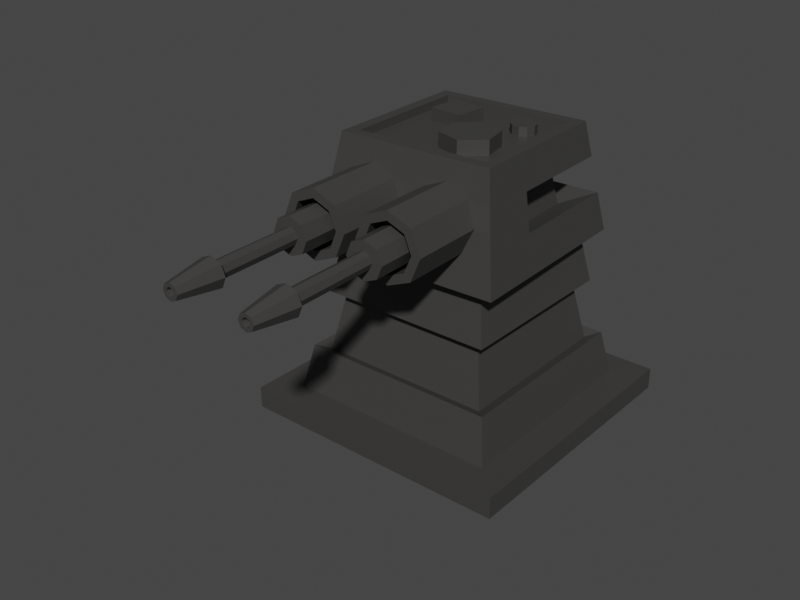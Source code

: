 # Source: Turret_1.blend  (saved by Blender 3.6.13; exported with 4.5.12 LTS)
import bpy
from mathutils import Matrix  # noqa: F401  (used for matrix-valued properties, if any)

bpy.ops.wm.read_factory_settings(use_empty=True)
scene = bpy.context.scene
scene.name = 'Scene'

# ---- collections
col_collection = bpy.data.collections.new('Collection'); scene.collection.children.link(col_collection)

# ---- materials (node trees are filled in below, after node groups)
mat_base = bpy.data.materials.new('Base')
mat_base.use_transparent_shadow = False

# ---- material node trees
mat_base.use_nodes = True; mat_base.node_tree.nodes.clear()
_N = mat_base.node_tree.nodes; _L = mat_base.node_tree.links
n0 = _N.new('ShaderNodeBsdfPrincipled'); n0.name = 'Principled BSDF'; n0.location = (10, 300)
n0.distribution = 'GGX'
n0.subsurface_method = 'RANDOM_WALK_SKIN'
n0.inputs[0].default_value = (0.04696, 0.04545, 0.04427, 1.0)
n0.inputs[3].default_value = 1.45
n0.inputs[27].default_value = (0.0, 0.0, 0.0, 1.0)
n0.inputs[28].default_value = 1.0
n1 = _N.new('ShaderNodeOutputMaterial'); n1.name = 'Material Output'; n1.location = (300, 300)
_L.new(n0.outputs[0], n1.inputs[0])
n1.is_active_output = True

# ---- world
world_world = bpy.data.worlds.new('World'); scene.world = world_world
world_world.use_nodes = True; world_world.node_tree.nodes.clear()
_N = world_world.node_tree.nodes; _L = world_world.node_tree.links
n0 = _N.new('ShaderNodeOutputWorld'); n0.name = 'World Output'; n0.location = (300, 300)
n1 = _N.new('ShaderNodeBackground'); n1.name = 'Background'; n1.location = (10, 300)
n1.inputs[0].default_value = (0.05088, 0.05088, 0.05088, 1.0)
_L.new(n1.outputs[0], n0.inputs[0])
n0.is_active_output = True
world_world.color = (0.05088, 0.05088, 0.05088)
world_world.use_sun_shadow = False
world_world.sun_shadow_jitter_overblur = 0.0

# ---- meshes
me_plane = bpy.data.meshes.new('Plane')
me_plane.from_pydata([(-1.0, -1.0, 0.0), (1.0, -1.0, 0.0), (-1.0, 1.0, 0.0), (1.0, 1.0, 0.0), (-1.0, -1.0, 0.1584), (1.0, -1.0, 0.1584), (-1.0, 1.0, 0.1584), (1.0, 1.0, 0.1584), (-0.7844, -0.7844, 0.1584), (0.7844, -0.7844, 0.1584), (-0.7844, 0.7844, 0.1584), (0.7844, 0.7844, 0.1584), (-0.5775, 0.5775, 1.23), (-0.5775, -0.5775, 1.23), (0.5775, -0.5775, 1.23), (0.5775, 0.5775, 1.23), (-0.6407, 0.6407, 0.9025), (-0.7212, 0.7212, 0.4855), (0.7212, 0.7212, 0.4855), (0.6407, 0.6407, 0.9025), (0.6407, -0.6407, 0.9025), (0.7212, -0.7212, 0.4855), (-0.7212, -0.7212, 0.4855), (-0.6407, -0.6407, 0.9025), (-0.6369, -0.6369, 0.4529), (-0.5564, -0.5564, 0.8699), (-0.5564, 0.5564, 0.8699), (-0.6369, 0.6369, 0.4529), (0.6369, 0.6369, 0.4529), (0.5564, 0.5564, 0.8699), (0.5564, -0.5564, 0.8699), (0.6369, -0.6369, 0.4529)], [], [(0, 2, 3, 1), (4, 5, 7, 6), (3, 2, 6, 7), (0, 1, 5, 4), (1, 3, 7, 5), (2, 0, 4, 6), (8, 10, 11, 9), (13, 14, 15, 12), (10, 8, 22, 17), (8, 9, 21, 22), (23, 20, 14, 13), (11, 10, 17, 18), (9, 11, 18, 21), (20, 19, 15, 14), (19, 16, 12, 15), (20, 23, 25, 30), (16, 19, 29, 26), (23, 16, 26, 25), (17, 22, 24, 27), (16, 23, 13, 12), (25, 26, 27, 24), (29, 30, 31, 28), (30, 25, 24, 31), (26, 29, 28, 27), (18, 17, 27, 28), (22, 21, 31, 24), (21, 18, 28, 31), (19, 20, 30, 29)])
_uv = me_plane.uv_layers.new(name='UVMap')
_uv.uv.foreach_set('vector', [0.0, 0.0, 0.0, 1.0, 1.0, 1.0, 1.0, 0.0, 0.0, 0.0, 1.0, 0.0, 1.0, 1.0, 0.0, 1.0, 1.0, 1.0, 0.0, 1.0, 0.0, 1.0, 1.0, 1.0, 0.0, 0.0, 1.0, 0.0, 1.0, 0.0, 0.0, 0.0, 1.0, 0.0, 1.0, 1.0, 1.0, 1.0, 1.0, 0.0, 0.0, 1.0, 0.0, 0.0, 0.0, 0.0, 0.0, 1.0, 0.0, 0.0, 0.0, 1.0, 1.0, 1.0, 1.0, 0.0, 0.0, 0.0, 1.0, 0.0, 1.0, 1.0, 0.0, 1.0, 0.0, 1.0, 0.0, 0.0, 0.0, 0.0, 0.0, 1.0, 0.0, 0.0, 1.0, 0.0, 1.0, 0.0, 0.0, 0.0, 0.0, 0.0, 1.0, 0.0, 1.0, 0.0, 0.0, 0.0, 1.0, 1.0, 0.0, 1.0, 0.0, 1.0, 1.0, 1.0, 1.0, 0.0, 1.0, 1.0, 1.0, 1.0, 1.0, 0.0, 1.0, 0.0, 1.0, 1.0, 1.0, 1.0, 1.0, 0.0, 1.0, 1.0, 0.0, 1.0, 0.0, 1.0, 1.0, 1.0, 1.0, 0.0, 0.0, 0.0, 0.0, 0.0, 1.0, 0.0, 0.0, 1.0, 1.0, 1.0, 1.0, 1.0, 0.0, 1.0, 0.0, 0.0, 0.0, 1.0, 0.0, 1.0, 0.0, 0.0, 0.0, 1.0, 0.0, 0.0, 0.0, 0.0, 0.0, 1.0, 0.0, 1.0, 0.0, 0.0, 0.0, 0.0, 0.0, 1.0, 0.0, 0.0, 0.0, 1.0, 0.0, 1.0, 0.0, 0.0, 1.0, 1.0, 1.0, 0.0, 1.0, 0.0, 1.0, 1.0, 1.0, 0.0, 0.0, 0.0, 0.0, 0.0, 1.0, 0.0, 0.0, 1.0, 1.0, 1.0, 1.0, 1.0, 0.0, 1.0, 1.0, 1.0, 0.0, 1.0, 0.0, 1.0, 1.0, 1.0, 0.0, 0.0, 1.0, 0.0, 1.0, 0.0, 0.0, 0.0, 1.0, 0.0, 1.0, 1.0, 1.0, 1.0, 1.0, 0.0, 1.0, 1.0, 1.0, 0.0, 1.0, 0.0, 1.0, 1.0])
me_plane.materials.append(mat_base)
me_plane.update()
me_plane_001 = bpy.data.meshes.new('Plane.001')
me_plane_001.from_pydata([(-0.6946, -0.6946, 0.0), (0.6946, -0.6946, 0.0), (-0.6946, 0.6946, 0.0), (0.6946, 0.6946, 0.0), (-0.481, 0.481, 0.7786), (-0.481, -0.481, 0.7786), (0.481, -0.481, 0.7786), (0.481, 0.481, 0.7786), (-0.5614, 0.5614, 0.7786), (-0.5614, -0.5614, 0.7786), (0.5614, -0.5614, 0.7786), (0.5614, 0.5614, 0.7786), (-0.481, 0.481, 0.7203), (-0.481, -0.481, 0.7203), (0.481, -0.481, 0.7203), (0.481, 0.481, 0.7203), (0.6477, 0.6477, 0.274), (0.6033, 0.6033, 0.5336), (0.6033, -0.6033, 0.5336), (0.6477, -0.6477, 0.274), (-0.6477, -0.6477, 0.274), (-0.6033, -0.6033, 0.5336), (-0.6033, 0.6033, 0.5336), (-0.6477, 0.6477, 0.274), (-0.6946, 0.2315, 0.0), (-0.6946, -0.2315, 0.0), (0.6946, -0.2315, 0.0), (0.6946, 0.2315, 0.0), (-0.5614, 0.1871, 0.7786), (-0.5614, -0.1871, 0.7786), (0.5614, -0.1871, 0.7786), (0.5614, 0.1871, 0.7786), (-0.481, 0.1603, 0.7786), (-0.481, -0.1603, 0.7786), (0.481, -0.1603, 0.7786), (0.481, 0.1603, 0.7786), (-0.481, 0.1603, 0.7203), (-0.481, -0.1603, 0.7203), (0.481, -0.1603, 0.7203), (0.481, 0.1603, 0.7203), (-0.6477, -0.2159, 0.274), (-0.6477, 0.2159, 0.274), (-0.6033, -0.2011, 0.5336), (-0.6033, 0.2011, 0.5336), (0.6477, 0.2159, 0.274), (0.6477, -0.2159, 0.274), (0.6033, 0.2011, 0.5336), (0.6033, -0.2011, 0.5336), (-0.2315, -0.6946, 0.0), (0.2315, -0.6946, 0.0), (0.2315, 0.6946, 0.0), (-0.2315, 0.6946, 0.0), (-0.1871, -0.5614, 0.7786), (0.1871, -0.5614, 0.7786), (0.1871, 0.5614, 0.7786), (-0.1871, 0.5614, 0.7786), (-0.1603, -0.481, 0.7786), (0.1603, -0.481, 0.7786), (0.1603, 0.481, 0.7786), (-0.1603, 0.481, 0.7786), (-0.1603, -0.481, 0.7203), (0.1603, -0.481, 0.7203), (0.1603, 0.481, 0.7203), (-0.1603, 0.481, 0.7203), (0.2159, -0.6477, 0.274), (-0.2159, -0.6477, 0.274), (0.2011, -0.6033, 0.5336), (-0.2011, -0.6033, 0.5336), (-0.2159, 0.6477, 0.274), (0.2159, 0.6477, 0.274), (-0.2011, 0.6033, 0.5336), (0.2011, 0.6033, 0.5336), (0.1603, -0.1603, 0.7203), (-0.1603, -0.1603, 0.7203), (0.1603, 0.1603, 0.7203), (-0.1603, 0.1603, 0.7203), (-0.2315, -0.2315, 0.0), (0.2315, -0.2315, 0.0), (-0.2315, 0.2315, 0.0), (0.2315, 0.2315, 0.0), (0.4554, 0.4554, 0.2083), (0.411, 0.411, 0.4678), (0.02361, 0.4554, 0.2083), (0.008815, 0.411, 0.4678), (0.4554, 0.02361, 0.2083), (0.4554, -0.4082, 0.2083), (0.411, 0.008815, 0.4678), (0.411, -0.3934, 0.4678), (-0.4082, 0.4554, 0.2083), (-0.3934, 0.411, 0.4678), (0.1262, 0.0161, 0.4253), (0.1262, 0.0161, 0.825), (0.3146, -0.05076, 0.4253), (0.3146, -0.05076, 0.825), (0.3508, -0.2473, 0.4253), (0.3508, -0.2473, 0.825), (0.1988, -0.377, 0.4253), (0.1988, -0.377, 0.825), (0.01043, -0.3101, 0.4253), (0.01043, -0.3101, 0.825), (-0.02584, -0.1136, 0.4253), (-0.02584, -0.1136, 0.825), (-0.06346, 0.3042, 0.5686), (-0.06346, 0.3042, 0.8123), (-0.09824, 0.06293, 0.5686), (-0.09824, 0.06293, 0.8123), (-0.3047, 0.3389, 0.5686), (-0.3047, 0.3389, 0.8123), (-0.3395, 0.0977, 0.5686), (-0.3395, 0.0977, 0.8123), (0.2962, 0.1704, 0.7849), (0.2962, 0.1704, 0.606), (0.2414, 0.1777, 0.7849), (0.2414, 0.1777, 0.606), (0.2014, 0.2157, 0.7849), (0.2014, 0.2157, 0.606), (0.1913, 0.2701, 0.7849), (0.1913, 0.2701, 0.606), (0.2152, 0.32, 0.7849), (0.2152, 0.32, 0.606), (0.2638, 0.3463, 0.7849), (0.2638, 0.3463, 0.606), (0.3186, 0.3391, 0.7849), (0.3186, 0.3391, 0.606), (0.3586, 0.301, 0.7849), (0.3586, 0.301, 0.606), (0.3687, 0.2466, 0.7849), (0.3687, 0.2466, 0.606), (0.3448, 0.1967, 0.7849), (0.3448, 0.1967, 0.606)], [], [(79, 50, 3, 27), (59, 4, 12, 63), (46, 17, 11, 31), (42, 21, 9, 29), (70, 22, 8, 55), (66, 18, 10, 53), (32, 4, 8, 28), (56, 5, 9, 52), (34, 6, 10, 30), (58, 7, 11, 54), (74, 39, 15, 62), (57, 6, 14, 61), (35, 7, 15, 39), (33, 5, 13, 37), (49, 1, 19, 64), (64, 19, 18, 66), (51, 2, 23, 68), (68, 23, 22, 70), (25, 0, 20, 40), (40, 20, 21, 42), (27, 3, 16, 44), (47, 45, 85, 87), (19, 45, 47, 18), (44, 16, 80, 84), (1, 26, 45, 19), (26, 27, 44, 45), (23, 41, 43, 22), (41, 40, 42, 43), (2, 24, 41, 23), (24, 25, 40, 41), (4, 32, 36, 12), (32, 33, 37, 36), (6, 34, 38, 14), (34, 35, 39, 38), (61, 14, 38, 72), (72, 38, 39, 74), (7, 35, 31, 11), (35, 34, 30, 31), (5, 33, 29, 9), (33, 32, 28, 29), (22, 43, 28, 8), (43, 42, 29, 28), (18, 47, 30, 10), (47, 46, 31, 30), (49, 77, 26, 1), (77, 79, 27, 26), (25, 24, 78, 76), (76, 78, 79, 77), (0, 25, 76, 48), (48, 76, 77, 49), (37, 73, 75, 36), (73, 72, 74, 75), (13, 60, 73, 37), (60, 61, 72, 73), (70, 71, 83, 89), (46, 47, 87, 86), (3, 50, 69, 16), (50, 51, 68, 69), (20, 65, 67, 21), (65, 64, 66, 67), (0, 48, 65, 20), (48, 49, 64, 65), (5, 56, 60, 13), (56, 57, 61, 60), (36, 75, 63, 12), (75, 74, 62, 63), (4, 59, 55, 8), (59, 58, 54, 55), (6, 57, 53, 10), (57, 56, 52, 53), (21, 67, 52, 9), (67, 66, 53, 52), (17, 71, 54, 11), (71, 70, 55, 54), (7, 58, 62, 15), (58, 59, 63, 62), (24, 2, 51, 78), (78, 51, 50, 79), (84, 80, 81, 86), (85, 84, 86, 87), (80, 82, 83, 81), (82, 88, 89, 83), (68, 70, 89, 88), (45, 44, 84, 85), (16, 69, 82, 80), (69, 68, 88, 82), (17, 46, 86, 81), (71, 17, 81, 83), (90, 91, 93, 92), (92, 93, 95, 94), (94, 95, 97, 96), (96, 97, 99, 98), (93, 91, 101, 99, 97, 95), (98, 99, 101, 100), (100, 101, 91, 90), (90, 92, 94, 96, 98, 100), (102, 103, 105, 104), (104, 105, 109, 108), (108, 109, 107, 106), (106, 107, 103, 102), (104, 108, 106, 102), (109, 105, 103, 107), (110, 111, 113, 112), (112, 113, 115, 114), (114, 115, 117, 116), (116, 117, 119, 118), (118, 119, 121, 120), (120, 121, 123, 122), (122, 123, 125, 124), (124, 125, 127, 126), (113, 111, 129, 127, 125, 123, 121, 119, 117, 115), (126, 127, 129, 128), (128, 129, 111, 110), (110, 112, 114, 116, 118, 120, 122, 124, 126, 128)])
_uv = me_plane_001.uv_layers.new(name='UVMap')
_uv.uv.foreach_set('vector', [0.6667, 0.6667, 0.6667, 1.0, 1.0, 1.0, 1.0, 0.6667, 0.3572, 0.9284, 0.07162, 0.9284, 0.07162, 0.9284, 0.3572, 0.9284, 1.0, 0.6667, 1.0, 1.0, 1.0, 1.0, 1.0, 0.6667, 0.0, 0.3333, 0.0, 0.0, 0.0, 0.0, 0.0, 0.3333, 0.3333, 1.0, 0.0, 1.0, 0.0, 1.0, 0.3333, 1.0, 0.6667, 0.0, 1.0, 0.0, 1.0, 0.0, 0.6667, 0.0, 0.07162, 0.6428, 0.07162, 0.9284, 0.0, 1.0, 0.0, 0.6667, 0.3572, 0.07162, 0.07162, 0.07162, 0.0, 0.0, 0.3333, 0.0, 0.9284, 0.3572, 0.9284, 0.07162, 1.0, 0.0, 1.0, 0.3333, 0.6428, 0.9284, 0.9284, 0.9284, 1.0, 1.0, 0.6667, 1.0, 0.6428, 0.6428, 0.9284, 0.6428, 0.9284, 0.9284, 0.6428, 0.9284, 0.6428, 0.07162, 0.9284, 0.07162, 0.9284, 0.07162, 0.6428, 0.07162, 0.9284, 0.6428, 0.9284, 0.9284, 0.9284, 0.9284, 0.9284, 0.6428, 0.07162, 0.3572, 0.07162, 0.07162, 0.07162, 0.07162, 0.07162, 0.3572, 0.6667, 0.0, 1.0, 0.0, 1.0, 0.0, 0.6667, 0.0, 0.6667, 0.0, 1.0, 0.0, 1.0, 0.0, 0.6667, 0.0, 0.3333, 1.0, 0.0, 1.0, 0.0, 1.0, 0.3333, 1.0, 0.3333, 1.0, 0.0, 1.0, 0.0, 1.0, 0.3333, 1.0, 0.0, 0.3333, 0.0, 0.0, 0.0, 0.0, 0.0, 0.3333, 0.0, 0.3333, 0.0, 0.0, 0.0, 0.0, 0.0, 0.3333, 1.0, 0.6667, 1.0, 1.0, 1.0, 1.0, 1.0, 0.6667, 1.0, 0.3333, 1.0, 0.3333, 1.0, 0.3333, 1.0, 0.3333, 1.0, 0.0, 1.0, 0.3333, 1.0, 0.3333, 1.0, 0.0, 1.0, 0.6667, 1.0, 1.0, 1.0, 1.0, 1.0, 0.6667, 1.0, 0.0, 1.0, 0.3333, 1.0, 0.3333, 1.0, 0.0, 1.0, 0.3333, 1.0, 0.6667, 1.0, 0.6667, 1.0, 0.3333, 0.0, 1.0, 0.0, 0.6667, 0.0, 0.6667, 0.0, 1.0, 0.0, 0.6667, 0.0, 0.3333, 0.0, 0.3333, 0.0, 0.6667, 0.0, 1.0, 0.0, 0.6667, 0.0, 0.6667, 0.0, 1.0, 0.0, 0.6667, 0.0, 0.3333, 0.0, 0.3333, 0.0, 0.6667, 0.07162, 0.9284, 0.07162, 0.6428, 0.07162, 0.6428, 0.07162, 0.9284, 0.07162, 0.6428, 0.07162, 0.3572, 0.07162, 0.3572, 0.07162, 0.6428, 0.9284, 0.07162, 0.9284, 0.3572, 0.9284, 0.3572, 0.9284, 0.07162, 0.9284, 0.3572, 0.9284, 0.6428, 0.9284, 0.6428, 0.9284, 0.3572, 0.6428, 0.07162, 0.9284, 0.07162, 0.9284, 0.3572, 0.6428, 0.3572, 0.6428, 0.3572, 0.9284, 0.3572, 0.9284, 0.6428, 0.6428, 0.6428, 0.9284, 0.9284, 0.9284, 0.6428, 1.0, 0.6667, 1.0, 1.0, 0.9284, 0.6428, 0.9284, 0.3572, 1.0, 0.3333, 1.0, 0.6667, 0.07162, 0.07162, 0.07162, 0.3572, 0.0, 0.3333, 0.0, 0.0, 0.07162, 0.3572, 0.07162, 0.6428, 0.0, 0.6667, 0.0, 0.3333, 0.0, 1.0, 0.0, 0.6667, 0.0, 0.6667, 0.0, 1.0, 0.0, 0.6667, 0.0, 0.3333, 0.0, 0.3333, 0.0, 0.6667, 1.0, 0.0, 1.0, 0.3333, 1.0, 0.3333, 1.0, 0.0, 1.0, 0.3333, 1.0, 0.6667, 1.0, 0.6667, 1.0, 0.3333, 0.6667, 0.0, 0.6667, 0.3333, 1.0, 0.3333, 1.0, 0.0, 0.6667, 0.3333, 0.6667, 0.6667, 1.0, 0.6667, 1.0, 0.3333, 0.0, 0.3333, 0.0, 0.6667, 0.3333, 0.6667, 0.3333, 0.3333, 0.3333, 0.3333, 0.3333, 0.6667, 0.6667, 0.6667, 0.6667, 0.3333, 0.0, 0.0, 0.0, 0.3333, 0.3333, 0.3333, 0.3333, 0.0, 0.3333, 0.0, 0.3333, 0.3333, 0.6667, 0.3333, 0.6667, 0.0, 0.07162, 0.3572, 0.3572, 0.3572, 0.3572, 0.6428, 0.07162, 0.6428, 0.3572, 0.3572, 0.6428, 0.3572, 0.6428, 0.6428, 0.3572, 0.6428, 0.07162, 0.07162, 0.3572, 0.07162, 0.3572, 0.3572, 0.07162, 0.3572, 0.3572, 0.07162, 0.6428, 0.07162, 0.6428, 0.3572, 0.3572, 0.3572, 0.3333, 1.0, 0.6667, 1.0, 0.6667, 1.0, 0.3333, 1.0, 1.0, 0.6667, 1.0, 0.3333, 1.0, 0.3333, 1.0, 0.6667, 1.0, 1.0, 0.6667, 1.0, 0.6667, 1.0, 1.0, 1.0, 0.6667, 1.0, 0.3333, 1.0, 0.3333, 1.0, 0.6667, 1.0, 0.0, 0.0, 0.3333, 0.0, 0.3333, 0.0, 0.0, 0.0, 0.3333, 0.0, 0.6667, 0.0, 0.6667, 0.0, 0.3333, 0.0, 0.0, 0.0, 0.3333, 0.0, 0.3333, 0.0, 0.0, 0.0, 0.3333, 0.0, 0.6667, 0.0, 0.6667, 0.0, 0.3333, 0.0, 0.07162, 0.07162, 0.3572, 0.07162, 0.3572, 0.07162, 0.07162, 0.07162, 0.3572, 0.07162, 0.6428, 0.07162, 0.6428, 0.07162, 0.3572, 0.07162, 0.07162, 0.6428, 0.3572, 0.6428, 0.3572, 0.9284, 0.07162, 0.9284, 0.3572, 0.6428, 0.6428, 0.6428, 0.6428, 0.9284, 0.3572, 0.9284, 0.07162, 0.9284, 0.3572, 0.9284, 0.3333, 1.0, 0.0, 1.0, 0.3572, 0.9284, 0.6428, 0.9284, 0.6667, 1.0, 0.3333, 1.0, 0.9284, 0.07162, 0.6428, 0.07162, 0.6667, 0.0, 1.0, 0.0, 0.6428, 0.07162, 0.3572, 0.07162, 0.3333, 0.0, 0.6667, 0.0, 0.0, 0.0, 0.3333, 0.0, 0.3333, 0.0, 0.0, 0.0, 0.3333, 0.0, 0.6667, 0.0, 0.6667, 0.0, 0.3333, 0.0, 1.0, 1.0, 0.6667, 1.0, 0.6667, 1.0, 1.0, 1.0, 0.6667, 1.0, 0.3333, 1.0, 0.3333, 1.0, 0.6667, 1.0, 0.9284, 0.9284, 0.6428, 0.9284, 0.6428, 0.9284, 0.9284, 0.9284, 0.6428, 0.9284, 0.3572, 0.9284, 0.3572, 0.9284, 0.6428, 0.9284, 0.0, 0.6667, 0.0, 1.0, 0.3333, 1.0, 0.3333, 0.6667, 0.3333, 0.6667, 0.3333, 1.0, 0.6667, 1.0, 0.6667, 0.6667, 1.0, 0.6667, 1.0, 1.0, 1.0, 1.0, 1.0, 0.6667, 1.0, 0.3333, 1.0, 0.6667, 1.0, 0.6667, 1.0, 0.3333, 1.0, 1.0, 0.6667, 1.0, 0.6667, 1.0, 1.0, 1.0, 0.6667, 1.0, 0.3333, 1.0, 0.3333, 1.0, 0.6667, 1.0, 0.3333, 1.0, 0.3333, 1.0, 0.3333, 1.0, 0.3333, 1.0, 1.0, 0.3333, 1.0, 0.6667, 1.0, 0.6667, 1.0, 0.3333, 1.0, 1.0, 0.6667, 1.0, 0.6667, 1.0, 1.0, 1.0, 0.6667, 1.0, 0.3333, 1.0, 0.3333, 1.0, 0.6667, 1.0, 1.0, 1.0, 1.0, 0.6667, 1.0, 0.6667, 1.0, 1.0, 0.6667, 1.0, 1.0, 1.0, 1.0, 1.0, 0.6667, 1.0, 1.0, 0.5, 1.0, 1.0, 0.8333, 1.0, 0.8333, 0.5, 0.8333, 0.5, 0.8333, 1.0, 0.6667, 1.0, 0.6667, 0.5, 0.6667, 0.5, 0.6667, 1.0, 0.5, 1.0, 0.5, 0.5, 0.5, 0.5, 0.5, 1.0, 0.3333, 1.0, 0.3333, 0.5, 0.4578, 0.37, 0.25, 0.49, 0.04215, 0.37, 0.04215, 0.13, 0.25, 0.01, 0.4578, 0.13, 0.3333, 0.5, 0.3333, 1.0, 0.1667, 1.0, 0.1667, 0.5, 0.1667, 0.5, 0.1667, 1.0, -8.941e-08, 1.0, -8.941e-08, 0.5, 0.75, 0.49, 0.9578, 0.37, 0.9578, 0.13, 0.75, 0.01, 0.5422, 0.13, 0.5422, 0.37, 0.375, 0.0, 0.625, 0.0, 0.625, 0.25, 0.375, 0.25, 0.375, 0.25, 0.625, 0.25, 0.625, 0.5, 0.375, 0.5, 0.375, 0.5, 0.625, 0.5, 0.625, 0.75, 0.375, 0.75, 0.375, 0.75, 0.625, 0.75, 0.625, 1.0, 0.375, 1.0, 0.125, 0.5, 0.375, 0.5, 0.375, 0.75, 0.125, 0.75, 0.625, 0.5, 0.875, 0.5, 0.875, 0.75, 0.625, 0.75, 1.0, 0.5, 1.0, 1.0, 0.9, 1.0, 0.9, 0.5, 0.9, 0.5, 0.9, 1.0, 0.8, 1.0, 0.8, 0.5, 0.8, 0.5, 0.8, 1.0, 0.7, 1.0, 0.7, 0.5, 0.7, 0.5, 0.7, 1.0, 0.6, 1.0, 0.6, 0.5, 0.6, 0.5, 0.6, 1.0, 0.5, 1.0, 0.5, 0.5, 0.5, 0.5, 0.5, 1.0, 0.4, 1.0, 0.4, 0.5, 0.4, 0.5, 0.4, 1.0, 0.3, 1.0, 0.3, 0.5, 0.3, 0.5, 0.3, 1.0, 0.2, 1.0, 0.2, 0.5, 0.3911, 0.4442, 0.25, 0.49, 0.1089, 0.4442, 0.02175, 0.3242, 0.02175, 0.1758, 0.1089, 0.05584, 0.25, 0.01, 0.3911, 0.05584, 0.4783, 0.1758, 0.4783, 0.3242, 0.2, 0.5, 0.2, 1.0, 0.1, 1.0, 0.1, 0.5, 0.1, 0.5, 0.1, 1.0, -7.451e-08, 1.0, -7.451e-08, 0.5, 0.75, 0.49, 0.8911, 0.4442, 0.9783, 0.3242, 0.9783, 0.1758, 0.8911, 0.05584, 0.75, 0.01, 0.6089, 0.05584, 0.5217, 0.1758, 0.5217, 0.3242, 0.6089, 0.4442])
me_plane_001.materials.append(mat_base)
me_plane_001.update()
me_cylinder = bpy.data.meshes.new('Cylinder')
me_cylinder.from_pydata([(0.0, 0.7283, -1.0), (0.0, 1.0, 1.0), (0.515, 0.515, -1.0), (0.7071, 0.7071, 1.0), (0.7283, 0.0, -1.0), (1.0, 0.0, 1.0), (0.515, -0.515, -1.0), (0.7071, -0.7071, 1.0), (0.0, -0.7283, -1.0), (0.0, -1.0, 1.0), (-0.515, -0.515, -1.0), (-0.7071, -0.7071, 1.0), (-0.7283, 0.0, -1.0), (-1.0, 0.0, 1.0), (-0.515, 0.515, -1.0), (-0.7071, 0.7071, 1.0), (0.0, 1.0, -1.0), (0.7071, 0.7071, -1.0), (1.0, 0.0, -1.0), (0.7071, -0.7071, -1.0), (0.0, -1.0, -1.0), (-0.7071, -0.7071, -1.0), (-1.0, 0.0, -1.0), (-0.7071, 0.7071, -1.0), (-3.168e-14, 0.7283, 0.0172), (0.515, 0.515, 0.0172), (0.7283, 0.0, 0.0172), (0.515, -0.515, 0.0172), (-3.168e-14, -0.7283, 0.0172), (-0.515, -0.515, 0.0172), (-0.7283, 0.0, 0.0172), (-0.515, 0.515, 0.0172), (-8.006e-08, 0.5449, -0.3196), (0.3853, 0.3853, -0.3196), (0.5449, -2.633e-07, -0.3196), (0.3853, -0.3853, -0.3196), (-8.006e-08, -0.5449, -0.3196), (-0.3853, -0.3853, -0.3196), (-0.5449, -2.633e-07, -0.3196), (-0.3853, 0.3853, -0.3196), (-1.509e-08, 0.2514, -1.528), (0.1778, 0.1778, -1.528), (0.2514, -2.633e-07, -1.528), (0.1778, -0.1778, -1.528), (-1.509e-08, -0.2514, -1.528), (-0.1778, -0.1778, -1.528), (-0.2514, -2.633e-07, -1.528), (-0.1778, 0.1778, -1.528), (-1.982e-08, 0.5449, -1.528), (0.3853, 0.3853, -1.528), (0.5449, -2.633e-07, -1.528), (0.3853, -0.3853, -1.528), (-1.982e-08, -0.5449, -1.528), (-0.3853, -0.3853, -1.528), (-0.5449, -2.633e-07, -1.528), (-0.3853, 0.3853, -1.528), (-1.395e-06, 0.2514, -3.0), (0.1777, 0.1778, -3.0), (0.2514, -2.633e-07, -3.0), (0.1777, -0.1778, -3.0), (-1.395e-06, -0.2514, -3.0), (-0.1778, -0.1778, -3.0), (-0.2514, -2.633e-07, -3.0), (-0.1778, 0.1778, -3.0), (-1.612e-06, 0.4344, -3.087), (0.3072, 0.3072, -3.087), (0.4344, -4.549e-07, -3.087), (0.3072, -0.3072, -3.087), (-1.612e-06, -0.4344, -3.087), (-0.3072, -0.3072, -3.087), (-0.4344, -4.549e-07, -3.087), (-0.3072, 0.3072, -3.087), (0.00516, 0.1241, -3.853), (0.09293, 0.08777, -3.853), (0.1293, -9.559e-07, -3.853), (0.09293, -0.08777, -3.853), (0.00516, -0.1241, -3.853), (-0.08261, -0.08777, -3.853), (-0.119, -9.578e-07, -3.853), (-0.08261, 0.08777, -3.853), (0.00516, 0.2394, -3.853), (0.1744, 0.1693, -3.853), (0.2445, -9.578e-07, -3.853), (0.1744, -0.1693, -3.853), (0.00516, -0.2394, -3.853), (-0.1641, -0.1693, -3.853), (-0.2342, -9.578e-07, -3.853), (-0.1641, 0.1693, -3.853), (-9.209e-07, 0.0967, -3.712), (0.06838, 0.06838, -3.712), (0.0967, -7.381e-07, -3.712), (0.06838, -0.06838, -3.712), (-9.195e-07, -0.0967, -3.712), (-0.06838, -0.06838, -3.712), (-0.0967, -7.396e-07, -3.712), (-0.06838, 0.06838, -3.712)], [], [(16, 1, 3, 17), (17, 3, 5, 18), (18, 5, 7, 19), (19, 7, 9, 20), (20, 9, 11, 21), (21, 11, 13, 22), (3, 1, 15, 13, 11, 9, 7, 5), (22, 13, 15, 23), (23, 15, 1, 16), (14, 0, 24, 31), (2, 0, 16, 17), (4, 2, 17, 18), (6, 4, 18, 19), (8, 6, 19, 20), (10, 8, 20, 21), (12, 10, 21, 22), (14, 12, 22, 23), (0, 14, 23, 16), (24, 25, 26, 27, 28, 29, 30, 31), (10, 12, 30, 29), (6, 8, 28, 27), (2, 4, 26, 25), (12, 14, 31, 30), (8, 10, 29, 28), (4, 6, 27, 26), (0, 2, 25, 24), (32, 39, 38, 37, 36, 35, 34, 33), (46, 47, 63, 62), (38, 39, 55, 54), (36, 37, 53, 52), (34, 35, 51, 50), (32, 33, 49, 48), (39, 32, 48, 55), (37, 38, 54, 53), (35, 36, 52, 51), (33, 34, 50, 49), (41, 40, 48, 49), (42, 41, 49, 50), (43, 42, 50, 51), (44, 43, 51, 52), (45, 44, 52, 53), (46, 45, 53, 54), (47, 46, 54, 55), (40, 47, 55, 48), (56, 57, 65, 64), (44, 45, 61, 60), (42, 43, 59, 58), (40, 41, 57, 56), (47, 40, 56, 63), (45, 46, 62, 61), (43, 44, 60, 59), (41, 42, 58, 57), (70, 71, 87, 86), (63, 56, 64, 71), (61, 62, 70, 69), (59, 60, 68, 67), (57, 58, 66, 65), (62, 63, 71, 70), (60, 61, 69, 68), (58, 59, 67, 66), (78, 79, 95, 94), (68, 69, 85, 84), (66, 67, 83, 82), (64, 65, 81, 80), (71, 64, 80, 87), (69, 70, 86, 85), (67, 68, 84, 83), (65, 66, 82, 81), (73, 72, 80, 81), (74, 73, 81, 82), (75, 74, 82, 83), (76, 75, 83, 84), (77, 76, 84, 85), (78, 77, 85, 86), (79, 78, 86, 87), (72, 79, 87, 80), (88, 89, 90, 91, 92, 93, 94, 95), (76, 77, 93, 92), (74, 75, 91, 90), (72, 73, 89, 88), (79, 72, 88, 95), (77, 78, 94, 93), (75, 76, 92, 91), (73, 74, 90, 89)])
_uv = me_cylinder.uv_layers.new(name='UVMap')
_uv.uv.foreach_set('vector', [1.0, 0.5, 1.0, 1.0, 0.875, 1.0, 0.875, 0.5, 0.875, 0.5, 0.875, 1.0, 0.75, 1.0, 0.75, 0.5, 0.75, 0.5, 0.75, 1.0, 0.625, 1.0, 0.625, 0.5, 0.625, 0.5, 0.625, 1.0, 0.5, 1.0, 0.5, 0.5, 0.5, 0.5, 0.5, 1.0, 0.375, 1.0, 0.375, 0.5, 0.375, 0.5, 0.375, 1.0, 0.25, 1.0, 0.25, 0.5, 0.4197, 0.4197, 0.25, 0.49, 0.08029, 0.4197, 0.01, 0.25, 0.08029, 0.08029, 0.25, 0.01, 0.4197, 0.08029, 0.49, 0.25, 0.25, 0.5, 0.25, 1.0, 0.125, 1.0, 0.125, 0.5, 0.125, 0.5, 0.125, 1.0, 0.0, 1.0, 0.0, 0.5, 0.6264, 0.3736, 0.75, 0.4248, 0.75, 0.4248, 0.6264, 0.3736, 0.8736, 0.3736, 0.75, 0.4248, 0.75, 0.49, 0.9197, 0.4197, 0.9248, 0.25, 0.8736, 0.3736, 0.9197, 0.4197, 0.99, 0.25, 0.8736, 0.1264, 0.9248, 0.25, 0.99, 0.25, 0.9197, 0.08029, 0.75, 0.0752, 0.8736, 0.1264, 0.9197, 0.08029, 0.75, 0.01, 0.6264, 0.1264, 0.75, 0.0752, 0.75, 0.01, 0.5803, 0.08029, 0.5752, 0.25, 0.6264, 0.1264, 0.5803, 0.08029, 0.51, 0.25, 0.6264, 0.3736, 0.5752, 0.25, 0.51, 0.25, 0.5803, 0.4197, 0.75, 0.4248, 0.6264, 0.3736, 0.5803, 0.4197, 0.75, 0.49, 0.75, 0.4248, 0.8736, 0.3736, 0.9248, 0.25, 0.8736, 0.1264, 0.75, 0.0752, 0.6264, 0.1264, 0.5752, 0.25, 0.6264, 0.3736, 0.6264, 0.1264, 0.5752, 0.25, 0.5752, 0.25, 0.6264, 0.1264, 0.8736, 0.1264, 0.75, 0.0752, 0.75, 0.0752, 0.8736, 0.1264, 0.8736, 0.3736, 0.9248, 0.25, 0.9248, 0.25, 0.8736, 0.3736, 0.5752, 0.25, 0.6264, 0.3736, 0.6264, 0.3736, 0.5752, 0.25, 0.75, 0.0752, 0.6264, 0.1264, 0.6264, 0.1264, 0.75, 0.0752, 0.9248, 0.25, 0.8736, 0.1264, 0.8736, 0.1264, 0.9248, 0.25, 0.75, 0.4248, 0.8736, 0.3736, 0.8736, 0.3736, 0.75, 0.4248, 0.75, 0.4248, 0.6264, 0.3736, 0.5752, 0.25, 0.6264, 0.1264, 0.75, 0.0752, 0.8736, 0.1264, 0.9248, 0.25, 0.8736, 0.3736, 0.6694, 0.25, 0.693, 0.307, 0.693, 0.307, 0.6694, 0.25, 0.5752, 0.25, 0.6264, 0.3736, 0.6264, 0.3736, 0.5752, 0.25, 0.75, 0.0752, 0.6264, 0.1264, 0.6264, 0.1264, 0.75, 0.0752, 0.9248, 0.25, 0.8736, 0.1264, 0.8736, 0.1264, 0.9248, 0.25, 0.75, 0.4248, 0.8736, 0.3736, 0.8736, 0.3736, 0.75, 0.4248, 0.6264, 0.3736, 0.75, 0.4248, 0.75, 0.4248, 0.6264, 0.3736, 0.6264, 0.1264, 0.5752, 0.25, 0.5752, 0.25, 0.6264, 0.1264, 0.8736, 0.1264, 0.75, 0.0752, 0.75, 0.0752, 0.8736, 0.1264, 0.8736, 0.3736, 0.9248, 0.25, 0.9248, 0.25, 0.8736, 0.3736, 0.807, 0.307, 0.75, 0.3306, 0.75, 0.4248, 0.8736, 0.3736, 0.8306, 0.25, 0.807, 0.307, 0.8736, 0.3736, 0.9248, 0.25, 0.807, 0.193, 0.8306, 0.25, 0.9248, 0.25, 0.8736, 0.1264, 0.75, 0.1694, 0.807, 0.193, 0.8736, 0.1264, 0.75, 0.0752, 0.693, 0.193, 0.75, 0.1694, 0.75, 0.0752, 0.6264, 0.1264, 0.6694, 0.25, 0.693, 0.193, 0.6264, 0.1264, 0.5752, 0.25, 0.693, 0.307, 0.6694, 0.25, 0.5752, 0.25, 0.6264, 0.3736, 0.75, 0.3306, 0.693, 0.307, 0.6264, 0.3736, 0.75, 0.4248, 0.75, 0.3306, 0.807, 0.307, 0.807, 0.307, 0.75, 0.3306, 0.75, 0.1694, 0.693, 0.193, 0.693, 0.193, 0.75, 0.1694, 0.8306, 0.25, 0.807, 0.193, 0.807, 0.193, 0.8306, 0.25, 0.75, 0.3306, 0.807, 0.307, 0.807, 0.307, 0.75, 0.3306, 0.693, 0.307, 0.75, 0.3306, 0.75, 0.3306, 0.693, 0.307, 0.693, 0.193, 0.6694, 0.25, 0.6694, 0.25, 0.693, 0.193, 0.807, 0.193, 0.75, 0.1694, 0.75, 0.1694, 0.807, 0.193, 0.807, 0.307, 0.8306, 0.25, 0.8306, 0.25, 0.807, 0.307, 0.6694, 0.25, 0.693, 0.307, 0.693, 0.307, 0.6694, 0.25, 0.693, 0.307, 0.75, 0.3306, 0.75, 0.3306, 0.693, 0.307, 0.693, 0.193, 0.6694, 0.25, 0.6694, 0.25, 0.693, 0.193, 0.807, 0.193, 0.75, 0.1694, 0.75, 0.1694, 0.807, 0.193, 0.807, 0.307, 0.8306, 0.25, 0.8306, 0.25, 0.807, 0.307, 0.6694, 0.25, 0.693, 0.307, 0.693, 0.307, 0.6694, 0.25, 0.75, 0.1694, 0.693, 0.193, 0.693, 0.193, 0.75, 0.1694, 0.8306, 0.25, 0.807, 0.193, 0.807, 0.193, 0.8306, 0.25, 0.7082, 0.25, 0.7204, 0.2796, 0.7204, 0.2796, 0.7082, 0.25, 0.75, 0.1694, 0.693, 0.193, 0.693, 0.193, 0.75, 0.1694, 0.8306, 0.25, 0.807, 0.193, 0.807, 0.193, 0.8306, 0.25, 0.75, 0.3306, 0.807, 0.307, 0.807, 0.307, 0.75, 0.3306, 0.693, 0.307, 0.75, 0.3306, 0.75, 0.3306, 0.693, 0.307, 0.693, 0.193, 0.6694, 0.25, 0.6694, 0.25, 0.693, 0.193, 0.807, 0.193, 0.75, 0.1694, 0.75, 0.1694, 0.807, 0.193, 0.807, 0.307, 0.8306, 0.25, 0.8306, 0.25, 0.807, 0.307, 0.7796, 0.2796, 0.75, 0.2918, 0.75, 0.3306, 0.807, 0.307, 0.7918, 0.25, 0.7796, 0.2796, 0.807, 0.307, 0.8306, 0.25, 0.7796, 0.2204, 0.7918, 0.25, 0.8306, 0.25, 0.807, 0.193, 0.75, 0.2082, 0.7796, 0.2204, 0.807, 0.193, 0.75, 0.1694, 0.7204, 0.2204, 0.75, 0.2082, 0.75, 0.1694, 0.693, 0.193, 0.7082, 0.25, 0.7204, 0.2204, 0.693, 0.193, 0.6694, 0.25, 0.7204, 0.2796, 0.7082, 0.25, 0.6694, 0.25, 0.693, 0.307, 0.75, 0.2918, 0.7204, 0.2796, 0.693, 0.307, 0.75, 0.3306, 0.75, 0.2918, 0.7796, 0.2796, 0.7918, 0.25, 0.7796, 0.2204, 0.75, 0.2082, 0.7204, 0.2204, 0.7082, 0.25, 0.7204, 0.2796, 0.75, 0.2082, 0.7204, 0.2204, 0.7204, 0.2204, 0.75, 0.2082, 0.7918, 0.25, 0.7796, 0.2204, 0.7796, 0.2204, 0.7918, 0.25, 0.75, 0.2918, 0.7796, 0.2796, 0.7796, 0.2796, 0.75, 0.2918, 0.7204, 0.2796, 0.75, 0.2918, 0.75, 0.2918, 0.7204, 0.2796, 0.7204, 0.2204, 0.7082, 0.25, 0.7082, 0.25, 0.7204, 0.2204, 0.7796, 0.2204, 0.75, 0.2082, 0.75, 0.2082, 0.7796, 0.2204, 0.7796, 0.2796, 0.7918, 0.25, 0.7918, 0.25, 0.7796, 0.2796])
me_cylinder.materials.append(mat_base)
me_cylinder.update()
me_cylinder_002 = bpy.data.meshes.new('Cylinder.002')
me_cylinder_002.from_pydata([(0.0, 0.7283, -1.0), (0.0, 1.0, 1.0), (0.515, 0.515, -1.0), (0.7071, 0.7071, 1.0), (0.7283, 0.0, -1.0), (1.0, 0.0, 1.0), (0.515, -0.515, -1.0), (0.7071, -0.7071, 1.0), (0.0, -0.7283, -1.0), (0.0, -1.0, 1.0), (-0.515, -0.515, -1.0), (-0.7071, -0.7071, 1.0), (-0.7283, 0.0, -1.0), (-1.0, 0.0, 1.0), (-0.515, 0.515, -1.0), (-0.7071, 0.7071, 1.0), (0.0, 1.0, -1.0), (0.7071, 0.7071, -1.0), (1.0, 0.0, -1.0), (0.7071, -0.7071, -1.0), (0.0, -1.0, -1.0), (-0.7071, -0.7071, -1.0), (-1.0, 0.0, -1.0), (-0.7071, 0.7071, -1.0), (-3.168e-14, 0.7283, 0.0172), (0.515, 0.515, 0.0172), (0.7283, 0.0, 0.0172), (0.515, -0.515, 0.0172), (-3.168e-14, -0.7283, 0.0172), (-0.515, -0.515, 0.0172), (-0.7283, 0.0, 0.0172), (-0.515, 0.515, 0.0172), (-8.006e-08, 0.5449, -0.3196), (0.3853, 0.3853, -0.3196), (0.5449, -2.633e-07, -0.3196), (0.3853, -0.3853, -0.3196), (-8.006e-08, -0.5449, -0.3196), (-0.3853, -0.3853, -0.3196), (-0.5449, -2.633e-07, -0.3196), (-0.3853, 0.3853, -0.3196), (-1.509e-08, 0.2514, -1.528), (0.1778, 0.1778, -1.528), (0.2514, -2.633e-07, -1.528), (0.1778, -0.1778, -1.528), (-1.509e-08, -0.2514, -1.528), (-0.1778, -0.1778, -1.528), (-0.2514, -2.633e-07, -1.528), (-0.1778, 0.1778, -1.528), (-1.982e-08, 0.5449, -1.528), (0.3853, 0.3853, -1.528), (0.5449, -2.633e-07, -1.528), (0.3853, -0.3853, -1.528), (-1.982e-08, -0.5449, -1.528), (-0.3853, -0.3853, -1.528), (-0.5449, -2.633e-07, -1.528), (-0.3853, 0.3853, -1.528), (-1.395e-06, 0.2514, -3.0), (0.1777, 0.1778, -3.0), (0.2514, -2.633e-07, -3.0), (0.1777, -0.1778, -3.0), (-1.395e-06, -0.2514, -3.0), (-0.1778, -0.1778, -3.0), (-0.2514, -2.633e-07, -3.0), (-0.1778, 0.1778, -3.0), (-1.612e-06, 0.4344, -3.087), (0.3072, 0.3072, -3.087), (0.4344, -4.549e-07, -3.087), (0.3072, -0.3072, -3.087), (-1.612e-06, -0.4344, -3.087), (-0.3072, -0.3072, -3.087), (-0.4344, -4.549e-07, -3.087), (-0.3072, 0.3072, -3.087), (0.00516, 0.1241, -3.853), (0.09293, 0.08777, -3.853), (0.1293, -9.559e-07, -3.853), (0.09293, -0.08777, -3.853), (0.00516, -0.1241, -3.853), (-0.08261, -0.08777, -3.853), (-0.119, -9.578e-07, -3.853), (-0.08261, 0.08777, -3.853), (0.00516, 0.2394, -3.853), (0.1744, 0.1693, -3.853), (0.2445, -9.578e-07, -3.853), (0.1744, -0.1693, -3.853), (0.00516, -0.2394, -3.853), (-0.1641, -0.1693, -3.853), (-0.2342, -9.578e-07, -3.853), (-0.1641, 0.1693, -3.853), (-9.209e-07, 0.0967, -3.712), (0.06838, 0.06838, -3.712), (0.0967, -7.381e-07, -3.712), (0.06838, -0.06838, -3.712), (-9.195e-07, -0.0967, -3.712), (-0.06838, -0.06838, -3.712), (-0.0967, -7.396e-07, -3.712), (-0.06838, 0.06838, -3.712)], [], [(16, 1, 3, 17), (17, 3, 5, 18), (18, 5, 7, 19), (19, 7, 9, 20), (20, 9, 11, 21), (21, 11, 13, 22), (3, 1, 15, 13, 11, 9, 7, 5), (22, 13, 15, 23), (23, 15, 1, 16), (14, 0, 24, 31), (2, 0, 16, 17), (4, 2, 17, 18), (6, 4, 18, 19), (8, 6, 19, 20), (10, 8, 20, 21), (12, 10, 21, 22), (14, 12, 22, 23), (0, 14, 23, 16), (24, 25, 26, 27, 28, 29, 30, 31), (10, 12, 30, 29), (6, 8, 28, 27), (2, 4, 26, 25), (12, 14, 31, 30), (8, 10, 29, 28), (4, 6, 27, 26), (0, 2, 25, 24), (32, 39, 38, 37, 36, 35, 34, 33), (46, 47, 63, 62), (38, 39, 55, 54), (36, 37, 53, 52), (34, 35, 51, 50), (32, 33, 49, 48), (39, 32, 48, 55), (37, 38, 54, 53), (35, 36, 52, 51), (33, 34, 50, 49), (41, 40, 48, 49), (42, 41, 49, 50), (43, 42, 50, 51), (44, 43, 51, 52), (45, 44, 52, 53), (46, 45, 53, 54), (47, 46, 54, 55), (40, 47, 55, 48), (56, 57, 65, 64), (44, 45, 61, 60), (42, 43, 59, 58), (40, 41, 57, 56), (47, 40, 56, 63), (45, 46, 62, 61), (43, 44, 60, 59), (41, 42, 58, 57), (70, 71, 87, 86), (63, 56, 64, 71), (61, 62, 70, 69), (59, 60, 68, 67), (57, 58, 66, 65), (62, 63, 71, 70), (60, 61, 69, 68), (58, 59, 67, 66), (78, 79, 95, 94), (68, 69, 85, 84), (66, 67, 83, 82), (64, 65, 81, 80), (71, 64, 80, 87), (69, 70, 86, 85), (67, 68, 84, 83), (65, 66, 82, 81), (73, 72, 80, 81), (74, 73, 81, 82), (75, 74, 82, 83), (76, 75, 83, 84), (77, 76, 84, 85), (78, 77, 85, 86), (79, 78, 86, 87), (72, 79, 87, 80), (88, 89, 90, 91, 92, 93, 94, 95), (76, 77, 93, 92), (74, 75, 91, 90), (72, 73, 89, 88), (79, 72, 88, 95), (77, 78, 94, 93), (75, 76, 92, 91), (73, 74, 90, 89)])
_uv = me_cylinder_002.uv_layers.new(name='UVMap')
_uv.uv.foreach_set('vector', [1.0, 0.5, 1.0, 1.0, 0.875, 1.0, 0.875, 0.5, 0.875, 0.5, 0.875, 1.0, 0.75, 1.0, 0.75, 0.5, 0.75, 0.5, 0.75, 1.0, 0.625, 1.0, 0.625, 0.5, 0.625, 0.5, 0.625, 1.0, 0.5, 1.0, 0.5, 0.5, 0.5, 0.5, 0.5, 1.0, 0.375, 1.0, 0.375, 0.5, 0.375, 0.5, 0.375, 1.0, 0.25, 1.0, 0.25, 0.5, 0.4197, 0.4197, 0.25, 0.49, 0.08029, 0.4197, 0.01, 0.25, 0.08029, 0.08029, 0.25, 0.01, 0.4197, 0.08029, 0.49, 0.25, 0.25, 0.5, 0.25, 1.0, 0.125, 1.0, 0.125, 0.5, 0.125, 0.5, 0.125, 1.0, 0.0, 1.0, 0.0, 0.5, 0.6264, 0.3736, 0.75, 0.4248, 0.75, 0.4248, 0.6264, 0.3736, 0.8736, 0.3736, 0.75, 0.4248, 0.75, 0.49, 0.9197, 0.4197, 0.9248, 0.25, 0.8736, 0.3736, 0.9197, 0.4197, 0.99, 0.25, 0.8736, 0.1264, 0.9248, 0.25, 0.99, 0.25, 0.9197, 0.08029, 0.75, 0.0752, 0.8736, 0.1264, 0.9197, 0.08029, 0.75, 0.01, 0.6264, 0.1264, 0.75, 0.0752, 0.75, 0.01, 0.5803, 0.08029, 0.5752, 0.25, 0.6264, 0.1264, 0.5803, 0.08029, 0.51, 0.25, 0.6264, 0.3736, 0.5752, 0.25, 0.51, 0.25, 0.5803, 0.4197, 0.75, 0.4248, 0.6264, 0.3736, 0.5803, 0.4197, 0.75, 0.49, 0.75, 0.4248, 0.8736, 0.3736, 0.9248, 0.25, 0.8736, 0.1264, 0.75, 0.0752, 0.6264, 0.1264, 0.5752, 0.25, 0.6264, 0.3736, 0.6264, 0.1264, 0.5752, 0.25, 0.5752, 0.25, 0.6264, 0.1264, 0.8736, 0.1264, 0.75, 0.0752, 0.75, 0.0752, 0.8736, 0.1264, 0.8736, 0.3736, 0.9248, 0.25, 0.9248, 0.25, 0.8736, 0.3736, 0.5752, 0.25, 0.6264, 0.3736, 0.6264, 0.3736, 0.5752, 0.25, 0.75, 0.0752, 0.6264, 0.1264, 0.6264, 0.1264, 0.75, 0.0752, 0.9248, 0.25, 0.8736, 0.1264, 0.8736, 0.1264, 0.9248, 0.25, 0.75, 0.4248, 0.8736, 0.3736, 0.8736, 0.3736, 0.75, 0.4248, 0.75, 0.4248, 0.6264, 0.3736, 0.5752, 0.25, 0.6264, 0.1264, 0.75, 0.0752, 0.8736, 0.1264, 0.9248, 0.25, 0.8736, 0.3736, 0.6694, 0.25, 0.693, 0.307, 0.693, 0.307, 0.6694, 0.25, 0.5752, 0.25, 0.6264, 0.3736, 0.6264, 0.3736, 0.5752, 0.25, 0.75, 0.0752, 0.6264, 0.1264, 0.6264, 0.1264, 0.75, 0.0752, 0.9248, 0.25, 0.8736, 0.1264, 0.8736, 0.1264, 0.9248, 0.25, 0.75, 0.4248, 0.8736, 0.3736, 0.8736, 0.3736, 0.75, 0.4248, 0.6264, 0.3736, 0.75, 0.4248, 0.75, 0.4248, 0.6264, 0.3736, 0.6264, 0.1264, 0.5752, 0.25, 0.5752, 0.25, 0.6264, 0.1264, 0.8736, 0.1264, 0.75, 0.0752, 0.75, 0.0752, 0.8736, 0.1264, 0.8736, 0.3736, 0.9248, 0.25, 0.9248, 0.25, 0.8736, 0.3736, 0.807, 0.307, 0.75, 0.3306, 0.75, 0.4248, 0.8736, 0.3736, 0.8306, 0.25, 0.807, 0.307, 0.8736, 0.3736, 0.9248, 0.25, 0.807, 0.193, 0.8306, 0.25, 0.9248, 0.25, 0.8736, 0.1264, 0.75, 0.1694, 0.807, 0.193, 0.8736, 0.1264, 0.75, 0.0752, 0.693, 0.193, 0.75, 0.1694, 0.75, 0.0752, 0.6264, 0.1264, 0.6694, 0.25, 0.693, 0.193, 0.6264, 0.1264, 0.5752, 0.25, 0.693, 0.307, 0.6694, 0.25, 0.5752, 0.25, 0.6264, 0.3736, 0.75, 0.3306, 0.693, 0.307, 0.6264, 0.3736, 0.75, 0.4248, 0.75, 0.3306, 0.807, 0.307, 0.807, 0.307, 0.75, 0.3306, 0.75, 0.1694, 0.693, 0.193, 0.693, 0.193, 0.75, 0.1694, 0.8306, 0.25, 0.807, 0.193, 0.807, 0.193, 0.8306, 0.25, 0.75, 0.3306, 0.807, 0.307, 0.807, 0.307, 0.75, 0.3306, 0.693, 0.307, 0.75, 0.3306, 0.75, 0.3306, 0.693, 0.307, 0.693, 0.193, 0.6694, 0.25, 0.6694, 0.25, 0.693, 0.193, 0.807, 0.193, 0.75, 0.1694, 0.75, 0.1694, 0.807, 0.193, 0.807, 0.307, 0.8306, 0.25, 0.8306, 0.25, 0.807, 0.307, 0.6694, 0.25, 0.693, 0.307, 0.693, 0.307, 0.6694, 0.25, 0.693, 0.307, 0.75, 0.3306, 0.75, 0.3306, 0.693, 0.307, 0.693, 0.193, 0.6694, 0.25, 0.6694, 0.25, 0.693, 0.193, 0.807, 0.193, 0.75, 0.1694, 0.75, 0.1694, 0.807, 0.193, 0.807, 0.307, 0.8306, 0.25, 0.8306, 0.25, 0.807, 0.307, 0.6694, 0.25, 0.693, 0.307, 0.693, 0.307, 0.6694, 0.25, 0.75, 0.1694, 0.693, 0.193, 0.693, 0.193, 0.75, 0.1694, 0.8306, 0.25, 0.807, 0.193, 0.807, 0.193, 0.8306, 0.25, 0.7082, 0.25, 0.7204, 0.2796, 0.7204, 0.2796, 0.7082, 0.25, 0.75, 0.1694, 0.693, 0.193, 0.693, 0.193, 0.75, 0.1694, 0.8306, 0.25, 0.807, 0.193, 0.807, 0.193, 0.8306, 0.25, 0.75, 0.3306, 0.807, 0.307, 0.807, 0.307, 0.75, 0.3306, 0.693, 0.307, 0.75, 0.3306, 0.75, 0.3306, 0.693, 0.307, 0.693, 0.193, 0.6694, 0.25, 0.6694, 0.25, 0.693, 0.193, 0.807, 0.193, 0.75, 0.1694, 0.75, 0.1694, 0.807, 0.193, 0.807, 0.307, 0.8306, 0.25, 0.8306, 0.25, 0.807, 0.307, 0.7796, 0.2796, 0.75, 0.2918, 0.75, 0.3306, 0.807, 0.307, 0.7918, 0.25, 0.7796, 0.2796, 0.807, 0.307, 0.8306, 0.25, 0.7796, 0.2204, 0.7918, 0.25, 0.8306, 0.25, 0.807, 0.193, 0.75, 0.2082, 0.7796, 0.2204, 0.807, 0.193, 0.75, 0.1694, 0.7204, 0.2204, 0.75, 0.2082, 0.75, 0.1694, 0.693, 0.193, 0.7082, 0.25, 0.7204, 0.2204, 0.693, 0.193, 0.6694, 0.25, 0.7204, 0.2796, 0.7082, 0.25, 0.6694, 0.25, 0.693, 0.307, 0.75, 0.2918, 0.7204, 0.2796, 0.693, 0.307, 0.75, 0.3306, 0.75, 0.2918, 0.7796, 0.2796, 0.7918, 0.25, 0.7796, 0.2204, 0.75, 0.2082, 0.7204, 0.2204, 0.7082, 0.25, 0.7204, 0.2796, 0.75, 0.2082, 0.7204, 0.2204, 0.7204, 0.2204, 0.75, 0.2082, 0.7918, 0.25, 0.7796, 0.2204, 0.7796, 0.2204, 0.7918, 0.25, 0.75, 0.2918, 0.7796, 0.2796, 0.7796, 0.2796, 0.75, 0.2918, 0.7204, 0.2796, 0.75, 0.2918, 0.75, 0.2918, 0.7204, 0.2796, 0.7204, 0.2204, 0.7082, 0.25, 0.7082, 0.25, 0.7204, 0.2204, 0.7796, 0.2204, 0.75, 0.2082, 0.75, 0.2082, 0.7796, 0.2204, 0.7796, 0.2796, 0.7918, 0.25, 0.7918, 0.25, 0.7796, 0.2796])
me_cylinder_002.materials.append(mat_base)
me_cylinder_002.update()
me_cylinder_003 = bpy.data.meshes.new('Cylinder.003')
me_cylinder_003.from_pydata([(6.706e-08, 0.5759, 0.03178), (6.717e-08, 0.5425, 0.07043), (6.892e-08, -0.5759, 0.03178), (6.717e-08, -0.5425, 0.07043), (0.02752, 0.5759, 0.01589), (0.061, 0.5425, 0.03522), (0.02752, -0.5759, 0.01589), (0.061, -0.5425, 0.03522), (0.02752, 0.5759, -0.01589), (0.061, 0.5425, -0.03522), (0.02752, -0.5759, -0.01589), (0.061, -0.5425, -0.03522), (6.892e-08, 0.5759, -0.03178), (6.717e-08, 0.5425, -0.07043), (6.892e-08, -0.5759, -0.03178), (6.717e-08, -0.5425, -0.07043), (-0.02752, 0.5759, -0.01589), (-0.061, 0.5425, -0.03522), (-0.02752, -0.5759, -0.01589), (-0.061, -0.5425, -0.03522), (-0.02752, 0.5759, 0.01589), (-0.061, 0.5425, 0.03522), (-0.02752, -0.5759, 0.01589), (-0.061, -0.5425, 0.03522)], [], [(21, 23, 3, 1), (9, 11, 15, 13), (13, 15, 19, 17), (17, 19, 23, 21), (5, 7, 11, 9), (6, 2, 22, 18, 14, 10), (1, 3, 7, 5), (1, 5, 4, 0), (7, 3, 2, 6), (5, 9, 8, 4), (11, 7, 6, 10), (9, 13, 12, 8), (15, 11, 10, 14), (13, 17, 16, 12), (19, 15, 14, 18), (17, 21, 20, 16), (23, 19, 18, 22), (21, 1, 0, 20), (3, 23, 22, 2), (0, 4, 8, 12, 16, 20)])
_uv = me_cylinder_003.uv_layers.new(name='UVMap')
_uv.uv.foreach_set('vector', [0.1667, 0.5145, 0.1667, 0.9855, -8.941e-08, 0.9855, -8.941e-08, 0.5145, 0.6667, 0.5145, 0.6667, 0.9855, 0.5, 0.9855, 0.5, 0.5145, 0.5, 0.5145, 0.5, 0.9855, 0.3333, 0.9855, 0.3333, 0.5145, 0.3333, 0.5145, 0.3333, 0.9855, 0.1667, 0.9855, 0.1667, 0.5145, 0.8333, 0.5145, 0.8333, 0.9855, 0.6667, 0.9855, 0.6667, 0.5145, 0.3438, 0.3041, 0.25, 0.3583, 0.1562, 0.3041, 0.1562, 0.1959, 0.25, 0.1417, 0.3438, 0.1959, 1.0, 0.5145, 1.0, 0.9855, 0.8333, 0.9855, 0.8333, 0.5145, 1.0, 0.5145, 0.8333, 0.5145, 0.8791, 0.5, 0.9543, 0.5, 0.8333, 0.9855, 1.0, 0.9855, 0.9543, 1.0, 0.8791, 1.0, 0.8333, 0.5145, 0.6667, 0.5145, 0.7124, 0.5, 0.7876, 0.5, 0.6667, 0.9855, 0.8333, 0.9855, 0.7876, 1.0, 0.7124, 1.0, 0.6667, 0.5145, 0.5, 0.5145, 0.5457, 0.5, 0.6209, 0.5, 0.5, 0.9855, 0.6667, 0.9855, 0.6209, 1.0, 0.5457, 1.0, 0.5, 0.5145, 0.3333, 0.5145, 0.3791, 0.5, 0.4543, 0.5, 0.3333, 0.9855, 0.5, 0.9855, 0.4543, 1.0, 0.3791, 1.0, 0.3333, 0.5145, 0.1667, 0.5145, 0.2124, 0.5, 0.2876, 0.5, 0.1667, 0.9855, 0.3333, 0.9855, 0.2876, 1.0, 0.2124, 1.0, 0.1667, 0.5145, -8.941e-08, 0.5145, 0.04573, 0.5, 0.1209, 0.5, -8.941e-08, 0.9855, 0.1667, 0.9855, 0.1209, 1.0, 0.04573, 1.0, 0.75, 0.3583, 0.8438, 0.3041, 0.8438, 0.1959, 0.75, 0.1417, 0.6562, 0.1959, 0.6562, 0.3041])
me_cylinder_003.update()

# ---- objects
ob_plane = bpy.data.objects.new('Plane', me_plane)
ob_plane_001 = bpy.data.objects.new('Plane.001', me_plane_001)
ob_cylinder = bpy.data.objects.new('Cylinder', me_cylinder)
ob_cylinder_001 = bpy.data.objects.new('Cylinder.001', me_cylinder_002)
ob_cylinder_002 = bpy.data.objects.new('Cylinder.002', me_cylinder_003)
ob_cylinder_003 = bpy.data.objects.new('Cylinder.003', me_cylinder_003)

# ---- transforms, parenting, visibility, modifiers, constraints
ob_plane.location = (0.0, 0.0, 0.0)
ob_plane_001.parent = ob_plane
ob_plane_001.location = (0.0, 0.0, 1.269)
ob_plane_001.rotation_euler = (0.0, 0.0, 0.03417)
ob_cylinder.parent = ob_plane_001
ob_cylinder.matrix_parent_inverse = Matrix(((1.0, -0.0, 0.0, -0.0), (-0.0, 1.0, -0.0, 0.0), (0.0, -0.0, 1.0, -1.269), (-0.0, 0.0, -0.0, 1.0)))
ob_cylinder.location = (0.2762, -0.7628, 1.675)
ob_cylinder.rotation_euler = (1.571, -4.371e-08, 3.142)
ob_cylinder.scale = (0.2368, 0.2368, 0.3971)
ob_cylinder_001.parent = ob_plane_001
ob_cylinder_001.matrix_parent_inverse = Matrix(((1.0, -0.0, 0.0, -0.0), (-0.0, 1.0, -0.0, 0.0), (0.0, -0.0, 1.0, -1.269), (-0.0, 0.0, -0.0, 1.0)))
ob_cylinder_001.location = (-0.2794, -0.7657, 1.675)
ob_cylinder_001.rotation_euler = (1.571, -4.371e-08, 3.142)
ob_cylinder_001.scale = (0.2368, 0.2368, 0.3971)
ob_cylinder_002.parent = ob_plane_001
ob_cylinder_002.matrix_parent_inverse = Matrix(((1.0, -0.0, 0.0, -0.0), (-0.0, 1.0, -0.0, 0.0), (0.0, -0.0, 1.0, -1.269), (-0.0, 0.0, -0.0, 1.0)))
ob_cylinder_002.location = (0.2847, -1.38, 1.675)
ob_cylinder_002.scale = (0.413, 0.7143, 0.413)
ob_cylinder_003.parent = ob_plane_001
ob_cylinder_003.matrix_parent_inverse = Matrix(((1.0, -0.0, 0.0, -0.0), (-0.0, 1.0, -0.0, 0.0), (0.0, -0.0, 1.0, -1.269), (-0.0, 0.0, -0.0, 1.0)))
ob_cylinder_003.location = (-0.2754, -1.38, 1.675)
ob_cylinder_003.scale = (0.413, 0.7143, 0.413)

# ---- collection membership
col_collection.objects.link(ob_plane)
col_collection.objects.link(ob_plane_001)
col_collection.objects.link(ob_cylinder)
col_collection.objects.link(ob_cylinder_001)
col_collection.objects.link(ob_cylinder_002)
col_collection.objects.link(ob_cylinder_003)

# ---- scene / render settings (as saved in the file)
scene.frame_start = 1; scene.frame_end = 120; scene.frame_set(94)
scene.render.engine = 'BLENDER_EEVEE_NEXT'
scene.render.resolution_x = 1600
scene.render.resolution_y = 1200
scene.render.fps = 30
scene.cycles.sampling_pattern = 'TABULATED_SOBOL'
scene.view_settings.view_transform = 'Filmic'
bpy.context.view_layer.update()

# ---- added for rendering (the .blend has no active camera and no usable light): camera, sun
cam_auto = bpy.data.cameras.new('AutoCamera')
cam_auto.lens = 50.0
cam_auto.sensor_width = 36.0
cam_auto.clip_end = 1000.0
ob_auto_camera = bpy.data.objects.new('AutoCamera', cam_auto)
scene.collection.objects.link(ob_auto_camera)
ob_auto_camera.location = (4.07006, -5.53996, 4.30287)
ob_auto_camera.rotation_euler = (1.09748, -7.21219e-08, 0.694738)
scene.camera = ob_auto_camera
light_auto_sun = bpy.data.lights.new('AutoSun', 'SUN')
light_auto_sun.energy = 3.0
light_auto_sun.angle = 0.0523599
ob_auto_sun = bpy.data.objects.new('AutoSun', light_auto_sun)
scene.collection.objects.link(ob_auto_sun)
ob_auto_sun.rotation_euler = (0.872665, 0.174533, 0.523599)
bpy.context.view_layer.update()
